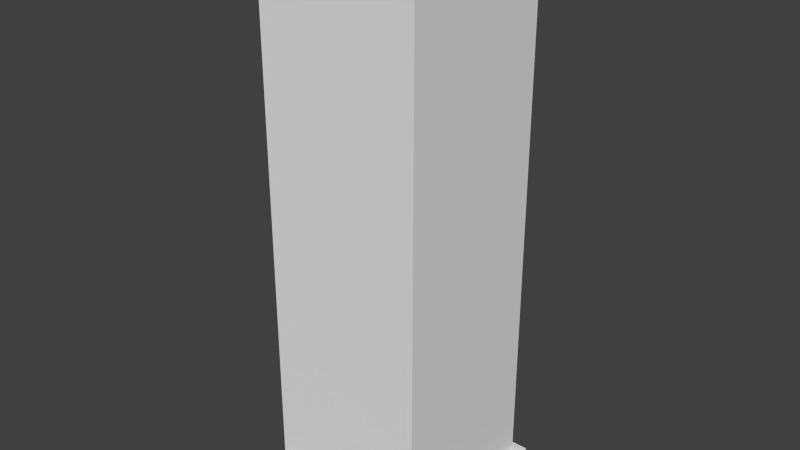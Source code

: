 # Source: Building003.blend  (saved by Blender 2.76.0; exported with 4.5.12 LTS)
import bpy
from mathutils import Matrix  # noqa: F401  (used for matrix-valued properties, if any)

bpy.ops.wm.read_factory_settings(use_empty=True)
scene = bpy.context.scene
scene.name = 'Scene'

# ---- collections
col_collection_6 = bpy.data.collections.new('Collection 6'); scene.collection.children.link(col_collection_6)

# ---- world
world_world = bpy.data.worlds.new('World'); scene.world = world_world
world_world.color = (0.05088, 0.05088, 0.05088)
world_world.use_sun_shadow = False
world_world.sun_shadow_jitter_overblur = 0.0
world_world.cycles.sampling_method = 'MANUAL'
world_world.cycles.sample_map_resolution = 256

# ---- meshes
me_cube_002 = bpy.data.meshes.new('Cube.002')
me_cube_002.from_pydata([(-1.479, -0.8112, 67.4), (-1.479, -0.8112, 69.63), (-1.479, 1.647, 67.4), (-1.479, 1.647, 69.63), (-0.7037, -0.8112, 67.4), (-0.7037, -0.8112, 69.63), (-0.7037, 1.647, 67.4), (-0.7037, 1.647, 69.63), (-1.479, 0.4794, 69.63), (-1.479, 0.4794, 67.4), (-0.7037, 0.4794, 69.63), (-0.7037, 0.4794, 67.4), (-0.05532, -0.8112, 67.4), (-0.05532, -0.8112, 69.63), (-0.05532, 0.4794, 69.63), (-0.05532, 0.4794, 67.4), (-1.479, 1.202, 69.63), (-0.7037, 1.202, 67.4), (-1.479, 1.202, 67.4), (-0.7037, 1.202, 69.63), (-1.479, 1.37, 69.63), (-0.7037, 1.37, 67.4), (-1.479, 1.37, 67.4), (-0.7037, 1.37, 69.63), (-1.479, -0.8112, 69.13), (-1.479, 1.647, 69.13), (-0.7037, 1.647, 69.13), (-0.7037, -0.8112, 69.13), (-0.7037, 0.4794, 69.13), (-1.479, 0.4794, 69.13), (-0.05532, -0.8112, 69.13), (-0.05532, 0.4794, 69.13), (-0.7037, 1.202, 69.13), (-1.479, 1.202, 69.13), (-0.7037, 1.37, 69.13), (-1.479, 1.37, 69.13), (-0.7379, 1.202, 67.4), (-0.7379, 1.37, 67.4), (-0.7379, 1.202, 69.13), (-0.7379, 1.37, 69.13), (-2.215, -2.779, 2.365), (-2.215, -2.779, 1.713), (-2.215, 2.779, 2.365), (-2.215, 2.779, 1.713), (2.215, -2.779, 2.365), (2.215, -2.779, 1.713), (2.215, 2.779, 2.365), (2.215, 2.779, 1.713), (1.978, 2.454, 0.0989), (1.978, -2.454, 0.0989), (-1.978, -2.454, 0.0989), (-1.978, 2.454, 0.0989), (1.978, 2.454, 68.2), (1.978, -2.454, 68.2), (-1.978, -2.454, 68.2), (-1.978, 2.454, 68.2), (1.978, 2.454, 2.034), (1.978, -2.454, 2.034), (-1.978, -2.454, 2.034), (-1.978, 2.454, 2.034), (1.978, 2.454, 69.53), (1.978, -2.454, 69.53), (-1.978, -2.454, 69.53), (-1.978, 2.454, 69.53), (1.978, 2.454, 70.0), (1.978, -2.454, 70.0), (-1.978, -2.454, 70.0), (-1.978, 2.454, 70.0), (1.723, 2.138, 70.0), (1.723, -2.138, 70.0), (-1.723, -2.138, 70.0), (-1.723, 2.138, 70.0), (1.723, 2.138, 70.0), (1.723, -2.138, 70.0), (-1.723, -2.138, 70.0), (-1.723, 2.138, 70.0), (1.723, 2.138, 67.73), (1.723, -2.138, 67.73), (-1.723, -2.138, 67.73), (-1.723, 2.138, 67.73), (-0.7379, 1.202, 69.13), (-0.7379, 1.202, 67.4), (-0.7379, 1.37, 67.4), (-0.7379, 1.37, 69.13), (1.978, -0.5887, 0.0989), (-1.978, -0.5887, 0.0989), (1.978, -0.5887, 68.2), (-1.978, -0.5887, 68.2), (-1.978, -0.5887, 2.034), (1.978, -0.5887, 2.034), (1.978, -0.5887, 69.53), (-1.978, -0.5887, 69.53), (1.978, -0.5887, 70.0), (-1.978, -0.5887, 70.0), (1.723, -0.5128, 70.0), (-1.723, -0.5128, 70.0), (1.723, -0.5128, 70.0), (-1.723, -0.5128, 70.0), (1.723, -0.5128, 67.73), (-1.723, -0.5128, 67.73), (-1.978, 0.9327, 0.0989), (-1.978, 0.9327, 68.2), (-1.978, 0.9327, 2.034), (-1.978, 0.9327, 69.53), (-1.978, 0.9327, 70.0), (-1.723, 0.8125, 70.0), (-1.723, 0.8125, 70.0), (-1.723, 0.8125, 67.73), (1.978, 0.9327, 0.0989), (1.978, 0.9327, 68.2), (1.978, 0.9327, 2.034), (1.978, 0.9327, 69.53), (1.978, 0.9327, 70.0), (1.723, 0.8125, 70.0), (1.723, 0.8125, 70.0), (1.723, 0.8125, 67.73), (-2.215, -0.5858, 1.713), (-2.215, -0.5858, 2.365), (2.215, -0.5858, 1.713), (2.215, -0.5858, 2.365), (-2.215, 0.929, 1.713), (2.215, 0.929, 2.365), (-2.215, 0.929, 2.365), (2.215, 0.929, 1.713)], [], [(35, 25, 2, 22), (25, 26, 6, 2), (27, 4, 12, 30), (27, 24, 0, 4), (23, 7, 3, 20), (5, 10, 8, 1), (32, 28, 11, 17), (24, 29, 9, 0), (31, 30, 12, 15), (28, 10, 14, 31), (10, 5, 13, 14), (32, 17, 36, 38), (10, 19, 16, 8), (29, 33, 18, 9), (26, 34, 21, 6), (19, 23, 20, 16), (33, 35, 22, 18), (16, 20, 35, 33), (7, 23, 34, 26), (8, 16, 33, 29), (23, 19, 32, 34), (11, 28, 31, 15), (14, 13, 30, 31), (1, 8, 29, 24), (19, 10, 28, 32), (5, 1, 24, 27), (5, 27, 30, 13), (3, 7, 26, 25), (20, 3, 25, 35), (37, 39, 83, 82), (21, 34, 39, 37), (34, 32, 38, 39), (120, 43, 42, 122), (43, 47, 46, 42), (118, 45, 44, 119), (45, 41, 40, 44), (122, 42, 46, 121), (123, 47, 43, 120), (52, 56, 59, 55), (100, 102, 59, 51), (89, 86, 53, 57), (57, 53, 54, 58), (102, 101, 55, 59), (56, 48, 51, 59), (49, 57, 58, 50), (84, 89, 57, 49), (87, 54, 62, 91), (109, 52, 60, 111), (52, 55, 63, 60), (54, 53, 61, 62), (91, 62, 66, 93), (111, 60, 64, 112), (60, 63, 67, 64), (62, 61, 65, 66), (93, 66, 70, 95), (112, 64, 68, 113), (64, 67, 71, 68), (66, 65, 69, 70), (95, 70, 74, 97), (113, 68, 72, 114), (68, 71, 75, 72), (70, 69, 73, 74), (97, 74, 78, 99), (114, 72, 76, 115), (72, 75, 79, 76), (74, 73, 77, 78), (98, 99, 78, 77), (83, 80, 81, 82), (39, 38, 80, 83), (38, 36, 81, 80), (36, 37, 82, 81), (115, 107, 99, 98), (73, 96, 98, 77), (106, 97, 99, 107), (69, 94, 96, 73), (105, 95, 97, 106), (65, 92, 94, 69), (104, 93, 95, 105), (61, 90, 92, 65), (103, 91, 93, 104), (53, 86, 90, 61), (101, 87, 91, 103), (108, 110, 89, 84), (58, 54, 87, 88), (110, 109, 86, 89), (50, 58, 88, 85), (56, 52, 109, 110), (48, 56, 110, 108), (55, 101, 103, 63), (63, 103, 104, 67), (67, 104, 105, 71), (71, 105, 106, 75), (75, 106, 107, 79), (76, 79, 107, 115), (96, 114, 115, 98), (94, 113, 114, 96), (92, 112, 113, 94), (90, 111, 112, 92), (86, 109, 111, 90), (88, 87, 101, 102), (85, 88, 102, 100), (45, 118, 116, 41), (40, 117, 119, 44), (123, 118, 119, 121), (41, 116, 117, 40), (47, 123, 121, 46), (118, 123, 120, 116), (117, 122, 121, 119), (116, 120, 122, 117)])
_uv = me_cube_002.uv_layers.new(name='UVMap')
_uv.uv.foreach_set('vector', [0.0, 0.0, 0.0, 0.0, 0.0, 0.0, 0.0, 0.0, 0.0, 0.0, 0.0, 0.0, 0.0, 0.0, 0.0, 0.0, 0.0, 0.0, 0.0, 0.0, 0.0, 0.0, 0.0, 0.0, 0.0, 0.0, 0.0, 0.0, 0.0, 0.0, 0.0, 0.0, 0.0, 0.0, 0.0, 0.0, 0.0, 0.0, 0.0, 0.0, 0.0, 0.0, 0.0, 0.0, 0.0, 0.0, 0.0, 0.0, 0.0, 0.0, 0.0, 0.0, 0.0, 0.0, 0.0, 0.0, 0.0, 0.0, 0.0, 0.0, 0.0, 0.0, 0.0, 0.0, 0.0, 0.0, 0.0, 0.0, 0.0, 0.0, 0.0, 0.0, 0.0, 0.0, 0.0, 0.0, 0.0, 0.0, 0.0, 0.0, 0.0, 0.0, 0.0, 0.0, 0.0, 0.0, 0.0, 0.0, 0.0, 0.0, 0.0, 0.0, 0.0, 0.0, 0.0, 0.0, 0.0, 0.0, 0.0, 0.0, 0.0, 0.0, 0.0, 0.0, 0.0, 0.0, 0.0, 0.0, 0.0, 0.0, 0.0, 0.0, 0.0, 0.0, 0.0, 0.0, 0.0, 0.0, 0.0, 0.0, 0.0, 0.0, 0.0, 0.0, 0.0, 0.0, 0.0, 0.0, 0.0, 0.0, 0.0, 0.0, 0.0, 0.0, 0.0, 0.0, 0.0, 0.0, 0.0, 0.0, 0.0, 0.0, 0.0, 0.0, 0.0, 0.0, 0.0, 0.0, 0.0, 0.0, 0.0, 0.0, 0.0, 0.0, 0.0, 0.0, 0.0, 0.0, 0.0, 0.0, 0.0, 0.0, 0.0, 0.0, 0.0, 0.0, 0.0, 0.0, 0.0, 0.0, 0.0, 0.0, 0.0, 0.0, 0.0, 0.0, 0.0, 0.0, 0.0, 0.0, 0.0, 0.0, 0.0, 0.0, 0.0, 0.0, 0.0, 0.0, 0.0, 0.0, 0.0, 0.0, 0.0, 0.0, 0.0, 0.0, 0.0, 0.0, 0.0, 0.0, 0.0, 0.0, 0.0, 0.0, 0.0, 0.0, 0.0, 0.0, 0.0, 0.0, 0.0, 0.0, 0.0, 0.0, 0.0, 0.0, 0.0, 0.0, 0.0, 0.0, 0.0, 0.0, 0.0, 0.0, 0.0, 0.0, 0.0, 0.0, 0.0, 0.0, 0.0, 0.0, 0.0, 0.0, 0.0, 0.0, 0.0, 0.0, 0.0, 0.0, 0.0, 0.0, 0.0, 0.0, 0.0, 0.0, 0.0, 0.0, 0.0, 0.0, 0.0, 0.0, 0.0, 0.0, 0.0, 0.0, 0.0, 0.0, 0.0, 0.0, 0.0, 0.0, 0.0, 0.0, 0.0, 0.0, 0.0, 0.0, 0.0, 0.0, 0.0, 0.0, 0.0, 0.0, 0.0, 0.0, 0.0, 0.0, 0.0, 0.0, 0.0, 0.0, 0.0, 0.0, 0.0, 0.0, 0.0, 0.0, 0.0, 0.0, 0.0, 0.0, 0.0, 0.0, 0.0, 0.0, 0.0, 0.0, 0.0, 0.0, 0.0, 0.0, 0.0, 0.0, -2.008, 7.066, -2.008, -6.022, 3.013, -6.022, 3.013, 7.066, 1.758, 1.006, 1.758, 0.004394, 3.015, 0.004394, 3.015, 1.006, 0.5025, -6.022, 0.5025, 7.066, -2.008, 7.066, -2.008, -6.022, 3.013, -6.022, 3.013, 7.066, -2.008, 7.066, -2.008, -6.022, -0.7527, -6.022, -0.7527, 7.066, -2.008, 7.066, -2.008, -6.022, 3.015, 0.004394, 3.015, 1.006, -2.011, 1.006, -2.011, 0.004385, 3.015, 0.004394, 3.015, 1.006, -2.011, 1.006, -2.011, 0.004394, 0.5017, 0.004389, 0.5017, 1.006, -2.011, 1.006, -2.011, 0.004384, 0.03534, 0.6035, 0.03516, 0.4289, 0.06425, 0.4605, 0.06418, 0.6032, 0.3492, 0.6962, 0.3542, 0.7781, 0.3241, 0.7473, 0.3202, 0.6802, 0.3542, 0.7781, 0.03553, 0.7781, 0.0641, 0.7459, 0.3241, 0.7473, 0.03516, 0.4289, 0.3339, 0.4506, 0.3084, 0.479, 0.06425, 0.4605, 0.06418, 0.5753, 0.06425, 0.4449, 0.06989, 0.4497, 0.06935, 0.5749, 0.3202, 0.6458, 0.3241, 0.7071, 0.3184, 0.7024, 0.3148, 0.6435, 0.3241, 0.7071, 0.0641, 0.7058, 0.06881, 0.7002, 0.3184, 0.7024, 0.06425, 0.4449, 0.3084, 0.4619, 0.3042, 0.4669, 0.06989, 0.4497, 0.06935, 0.5749, 0.06989, 0.4497, 0.08518, 0.4683, 0.08629, 0.5764, 0.3148, 0.6435, 0.3184, 0.7024, 0.3023, 0.6842, 0.2985, 0.6334, 0.3184, 0.7024, 0.06881, 0.7002, 0.08741, 0.6844, 0.3023, 0.6842, 0.06989, 0.4497, 0.3042, 0.4669, 0.2873, 0.4811, 0.08518, 0.4683, 0.08629, 0.5764, 0.08518, 0.4683, 0.08888, 0.4721, 0.08969, 0.5765, 0.2979, 0.6341, 0.3023, 0.6842, 0.2986, 0.6811, 0.2945, 0.6326, 0.3023, 0.6842, 0.08741, 0.6844, 0.09051, 0.6809, 0.2986, 0.6811, 0.08518, 0.4683, 0.2847, 0.4837, 0.282, 0.4868, 0.08888, 0.4721, 0.08969, 0.5765, 0.08888, 0.4721, 0.1151, 0.4943, 0.1138, 0.5744, 0.2945, 0.6326, 0.2986, 0.6811, 0.2714, 0.6599, 0.2693, 0.6223, 0.2986, 0.6811, 0.09051, 0.6809, 0.1125, 0.6544, 0.2714, 0.6599, 0.08888, 0.4721, 0.282, 0.4868, 0.263, 0.5095, 0.1151, 0.4943, -0.03172, 0.5126, 1.012, 0.5126, 1.012, 1.034, -0.03172, 1.034, 0.0, 0.0, 0.0, 0.0, 0.0, 0.0, 0.0, 0.0, 0.0, 0.0, 0.0, 0.0, 0.0, 0.0, 0.0, 0.0, 0.0, 0.0, 0.0, 0.0, 0.0, 0.0, 0.0, 0.0, 0.0, 0.0, 0.0, 0.0, 0.0, 0.0, 0.0, 0.0, -0.03172, 0.2517, 1.012, 0.2517, 1.012, 0.5126, -0.03172, 0.5126, 0.282, 0.4868, 0.2903, 0.584, 0.2672, 0.5847, 0.263, 0.5095, 0.0901, 0.6287, 0.08969, 0.5765, 0.1138, 0.5744, 0.1131, 0.6144, 0.2847, 0.4837, 0.2935, 0.584, 0.2903, 0.584, 0.282, 0.4868, 0.08685, 0.6304, 0.08629, 0.5764, 0.08969, 0.5765, 0.0901, 0.6287, 0.3042, 0.4669, 0.3113, 0.5847, 0.2948, 0.5826, 0.2873, 0.4811, 0.06908, 0.6376, 0.06935, 0.5749, 0.08629, 0.5764, 0.08685, 0.6304, 0.3084, 0.4619, 0.3162, 0.5845, 0.3113, 0.5847, 0.3042, 0.4669, 0.06414, 0.6406, 0.06418, 0.5753, 0.06935, 0.5749, 0.06908, 0.6376, 0.3339, 0.4506, 0.3441, 0.6143, 0.3162, 0.6132, 0.3084, 0.479, 0.03543, 0.6908, 0.03534, 0.6035, 0.06418, 0.6032, 0.06414, 0.6745, 1.758, 0.004392, 1.758, 1.006, 0.5017, 1.006, 0.5017, 0.004389, 3.013, -6.022, 3.013, 7.066, 0.5025, 7.066, 0.5025, -6.022, 1.758, -6.022, 1.758, 7.066, 0.5025, 7.066, 0.5025, -6.022, -2.011, 1.006, -2.011, 0.004394, 0.5017, 0.004394, 0.5017, 1.006, 3.013, -6.022, 3.013, 7.066, 1.758, 7.066, 1.758, -6.022, 3.015, 0.004394, 3.015, 1.006, 1.758, 1.006, 1.758, 0.004392, 0.03553, 0.7781, 0.03543, 0.6908, 0.06414, 0.6745, 0.0641, 0.7459, 0.0641, 0.7058, 0.06414, 0.6406, 0.06908, 0.6376, 0.06881, 0.7002, 0.06881, 0.7002, 0.06908, 0.6376, 0.08685, 0.6304, 0.08741, 0.6844, 0.08741, 0.6844, 0.08685, 0.6304, 0.0901, 0.6287, 0.09051, 0.6809, 0.09051, 0.6809, 0.0901, 0.6287, 0.1131, 0.6144, 0.1125, 0.6544, -0.03172, -0.009075, 1.012, -0.009075, 1.012, 0.2517, -0.03172, 0.2517, 0.2903, 0.584, 0.2945, 0.6326, 0.2693, 0.6223, 0.2672, 0.5847, 0.2935, 0.584, 0.2979, 0.6341, 0.2945, 0.6326, 0.2903, 0.584, 0.3113, 0.5847, 0.3148, 0.6435, 0.2985, 0.6334, 0.2948, 0.5826, 0.3162, 0.5845, 0.3202, 0.6458, 0.3148, 0.6435, 0.3113, 0.5847, 0.3441, 0.6143, 0.3492, 0.6962, 0.3202, 0.6802, 0.3162, 0.6132, 0.5025, -6.022, 0.5025, 7.066, -0.7527, 7.066, -0.7527, -6.022, 0.5017, 1.006, 0.5017, 0.004394, 1.758, 0.004394, 1.758, 1.006, 0.0, 0.0, 0.0, 0.0, 0.0, 0.0, 0.0, 0.0, 0.0, 0.0, 0.0, 0.0, 0.0, 0.0, 0.0, 0.0, 0.0, 0.0, 0.0, 0.0, 0.0, 0.0, 0.0, 0.0, 0.0, 0.0, 0.0, 0.0, 0.0, 0.0, 0.0, 0.0, 0.0, 0.0, 0.0, 0.0, 0.0, 0.0, 0.0, 0.0, 0.0, 0.0, 0.0, 0.0, 0.0, 0.0, 0.0, 0.0, 0.0, 0.0, 0.0, 0.0, 0.0, 0.0, 0.0, 0.0, 0.0, 0.0, 0.0, 0.0, 0.0, 0.0, 0.0, 0.0])
me_cube_002.use_remesh_preserve_volume = False
me_cube_002.use_remesh_preserve_attributes = False
me_cube_002.use_mirror_vertex_groups = False
me_cube_002.update()

# ---- objects
ob_cube_002 = bpy.data.objects.new('Cube.002', me_cube_002)

# ---- transforms, parenting, visibility, modifiers, constraints
ob_cube_002.location = (0.0, 0.0, 0.0)
ob_cube_002.scale = (0.5057, 0.4075, 0.09899)
ob_cube_002.lineart.crease_threshold = 0.0

# ---- collection membership
col_collection_6.objects.link(ob_cube_002)

# ---- scene / render settings (as saved in the file)
scene.frame_start = 1; scene.frame_end = 1; scene.frame_set(0)
scene.render.engine = 'CYCLES'
scene.render.resolution_percentage = 50
scene.render.dither_intensity = 0.0
scene.cycles.use_denoising = False
scene.cycles.samples = 10
scene.cycles.sampling_pattern = 'TABULATED_SOBOL'
scene.cycles.light_sampling_threshold = 0.0
scene.cycles.use_adaptive_sampling = False
scene.cycles.use_light_tree = False
scene.cycles.blur_glossy = 0.0
scene.cycles.pixel_filter_type = 'GAUSSIAN'
scene.cycles.sample_clamp_indirect = 0.0
scene.view_settings.view_transform = 'Standard'
bpy.context.view_layer.update()

# ---- added for rendering (the .blend has no active camera and no usable light): camera, sun
cam_auto = bpy.data.cameras.new('AutoCamera')
cam_auto.lens = 50.0
cam_auto.sensor_width = 36.0
cam_auto.clip_end = 1000.0
ob_auto_camera = bpy.data.objects.new('AutoCamera', cam_auto)
scene.collection.objects.link(ob_auto_camera)
ob_auto_camera.location = (7.04818, -8.45781, 9.10816)
ob_auto_camera.rotation_euler = (1.09748, -7.21219e-08, 0.694738)
scene.camera = ob_auto_camera
light_auto_sun = bpy.data.lights.new('AutoSun', 'SUN')
light_auto_sun.energy = 3.0
light_auto_sun.angle = 0.0523599
ob_auto_sun = bpy.data.objects.new('AutoSun', light_auto_sun)
scene.collection.objects.link(ob_auto_sun)
ob_auto_sun.rotation_euler = (0.872665, 0.174533, 0.523599)
bpy.context.view_layer.update()
